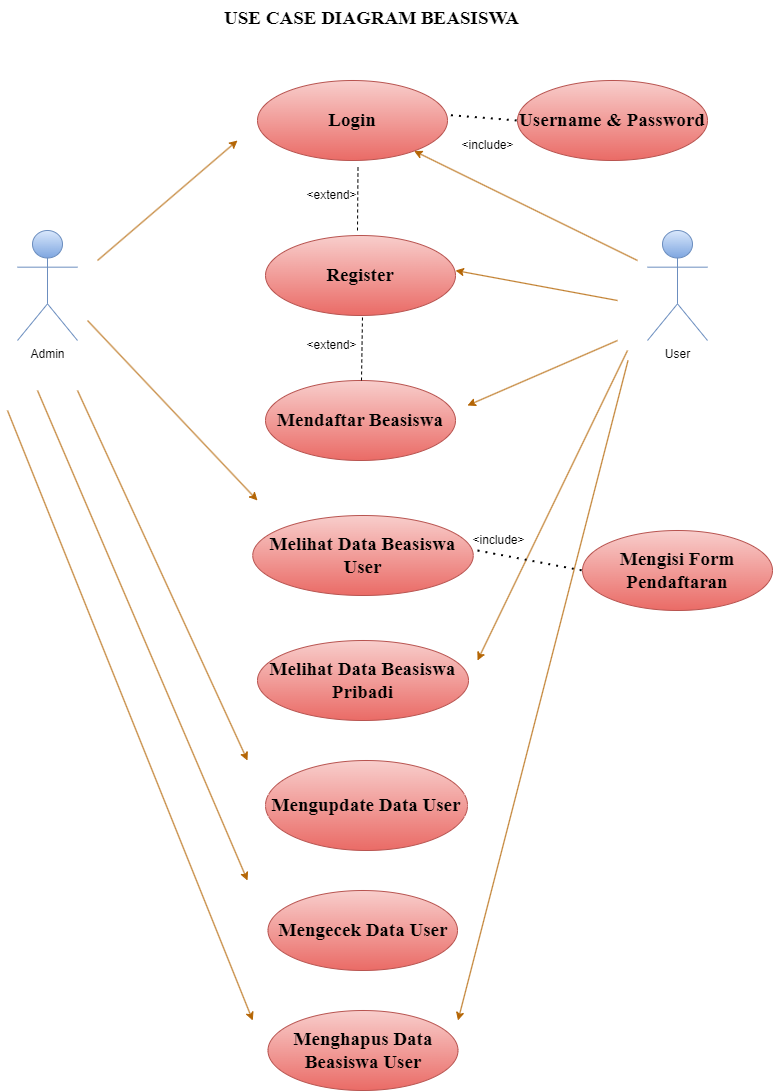

The diagram above was exported from draw.io. Its source (the exported page's mxGraphModel, read from the mxfile embedded in the PNG):
<mxGraphModel dx="2269" dy="1274" grid="1" gridSize="10" guides="1" tooltips="1" connect="1" arrows="1" fold="1" page="1" pageScale="1" pageWidth="827" pageHeight="1169" math="0" shadow="0">
  <root>
    <mxCell id="0" />
    <mxCell id="1" parent="0" />
    <mxCell id="q2b0iDc0wS9AtufvPNK5-1" value="Admin" style="shape=umlActor;verticalLabelPosition=bottom;verticalAlign=top;html=1;outlineConnect=0;fillColor=#dae8fc;gradientColor=#7ea6e0;strokeColor=#6c8ebf;rounded=0;" vertex="1" parent="1">
      <mxGeometry x="70" y="260" width="60" height="110" as="geometry" />
    </mxCell>
    <mxCell id="q2b0iDc0wS9AtufvPNK5-6" value="&lt;b&gt;&lt;font style=&quot;font-size: 19px;&quot; face=&quot;Times New Roman&quot;&gt;Login&lt;/font&gt;&lt;/b&gt;" style="ellipse;whiteSpace=wrap;html=1;fillColor=#f8cecc;strokeColor=#b85450;gradientColor=#ea6b66;rounded=0;" vertex="1" parent="1">
      <mxGeometry x="310" y="110" width="190" height="80" as="geometry" />
    </mxCell>
    <mxCell id="q2b0iDc0wS9AtufvPNK5-8" value="&lt;font face=&quot;Times New Roman&quot;&gt;&lt;span style=&quot;font-size: 19px;&quot;&gt;&lt;b&gt;Register&lt;/b&gt;&lt;/span&gt;&lt;/font&gt;" style="ellipse;whiteSpace=wrap;html=1;fillColor=#f8cecc;strokeColor=#b85450;gradientColor=#ea6b66;rounded=0;" vertex="1" parent="1">
      <mxGeometry x="318" y="265" width="190" height="80" as="geometry" />
    </mxCell>
    <mxCell id="q2b0iDc0wS9AtufvPNK5-9" value="&lt;font face=&quot;Times New Roman&quot;&gt;&lt;span style=&quot;font-size: 19px;&quot;&gt;&lt;b&gt;Mendaftar Beasiswa&lt;/b&gt;&lt;/span&gt;&lt;/font&gt;" style="ellipse;whiteSpace=wrap;html=1;fillColor=#f8cecc;strokeColor=#b85450;gradientColor=#ea6b66;rounded=0;" vertex="1" parent="1">
      <mxGeometry x="318" y="410" width="190" height="80" as="geometry" />
    </mxCell>
    <mxCell id="q2b0iDc0wS9AtufvPNK5-10" value="User" style="shape=umlActor;verticalLabelPosition=bottom;verticalAlign=top;html=1;outlineConnect=0;fillColor=#dae8fc;gradientColor=#7ea6e0;strokeColor=#6c8ebf;rounded=0;" vertex="1" parent="1">
      <mxGeometry x="700" y="260" width="60" height="110" as="geometry" />
    </mxCell>
    <mxCell id="q2b0iDc0wS9AtufvPNK5-12" value="&lt;font face=&quot;Times New Roman&quot;&gt;&lt;span style=&quot;font-size: 19px;&quot;&gt;&lt;b&gt;Melihat Data Beasiswa User&lt;/b&gt;&lt;/span&gt;&lt;/font&gt;" style="ellipse;whiteSpace=wrap;html=1;fillColor=#f8cecc;strokeColor=#b85450;gradientColor=#ea6b66;rounded=0;" vertex="1" parent="1">
      <mxGeometry x="305.25" y="545" width="220.5" height="80" as="geometry" />
    </mxCell>
    <mxCell id="q2b0iDc0wS9AtufvPNK5-13" value="&lt;font face=&quot;Times New Roman&quot;&gt;&lt;span style=&quot;font-size: 19px;&quot;&gt;&lt;b&gt;Mengecek Data User&lt;/b&gt;&lt;/span&gt;&lt;/font&gt;" style="ellipse;whiteSpace=wrap;html=1;fillColor=#f8cecc;strokeColor=#b85450;gradientColor=#ea6b66;rounded=0;" vertex="1" parent="1">
      <mxGeometry x="320.5" y="920" width="189.5" height="80" as="geometry" />
    </mxCell>
    <mxCell id="q2b0iDc0wS9AtufvPNK5-14" value="&lt;font face=&quot;Times New Roman&quot;&gt;&lt;span style=&quot;font-size: 19px;&quot;&gt;&lt;b&gt;Mengupdate Data User&lt;/b&gt;&lt;/span&gt;&lt;/font&gt;" style="ellipse;whiteSpace=wrap;html=1;fillColor=#f8cecc;strokeColor=#b85450;gradientColor=#ea6b66;rounded=0;" vertex="1" parent="1">
      <mxGeometry x="318" y="790" width="202" height="90" as="geometry" />
    </mxCell>
    <mxCell id="q2b0iDc0wS9AtufvPNK5-15" value="&lt;font face=&quot;Times New Roman&quot;&gt;&lt;span style=&quot;font-size: 19px;&quot;&gt;&lt;b&gt;Menghapus Data Beasiswa User&lt;/b&gt;&lt;/span&gt;&lt;/font&gt;" style="ellipse;whiteSpace=wrap;html=1;fillColor=#f8cecc;strokeColor=#b85450;gradientColor=#ea6b66;rounded=0;" vertex="1" parent="1">
      <mxGeometry x="320.5" y="1040" width="190" height="80" as="geometry" />
    </mxCell>
    <mxCell id="q2b0iDc0wS9AtufvPNK5-19" value="" style="endArrow=none;dashed=1;html=1;rounded=0;entryX=0.529;entryY=1.063;entryDx=0;entryDy=0;entryPerimeter=0;" edge="1" parent="1" target="q2b0iDc0wS9AtufvPNK5-6">
      <mxGeometry width="50" height="50" relative="1" as="geometry">
        <mxPoint x="410" y="260" as="sourcePoint" />
        <mxPoint x="410" y="200" as="targetPoint" />
      </mxGeometry>
    </mxCell>
    <mxCell id="q2b0iDc0wS9AtufvPNK5-20" value="&amp;lt;extend&amp;gt;" style="text;html=1;align=center;verticalAlign=middle;resizable=0;points=[];autosize=1;strokeColor=none;fillColor=none;rounded=0;" vertex="1" parent="1">
      <mxGeometry x="349" y="210" width="70" height="30" as="geometry" />
    </mxCell>
    <mxCell id="q2b0iDc0wS9AtufvPNK5-21" value="&lt;font face=&quot;Times New Roman&quot;&gt;&lt;span style=&quot;font-size: 19px;&quot;&gt;&lt;b&gt;Melihat Data Beasiswa Pribadi&lt;/b&gt;&lt;/span&gt;&lt;/font&gt;" style="ellipse;whiteSpace=wrap;html=1;fillColor=#f8cecc;strokeColor=#b85450;gradientColor=#ea6b66;rounded=0;" vertex="1" parent="1">
      <mxGeometry x="310" y="670" width="211" height="80" as="geometry" />
    </mxCell>
    <mxCell id="q2b0iDc0wS9AtufvPNK5-22" value="&amp;lt;extend&amp;gt;" style="text;html=1;align=center;verticalAlign=middle;resizable=0;points=[];autosize=1;strokeColor=none;fillColor=none;rounded=0;" vertex="1" parent="1">
      <mxGeometry x="349" y="360" width="70" height="30" as="geometry" />
    </mxCell>
    <mxCell id="q2b0iDc0wS9AtufvPNK5-23" value="" style="endArrow=none;dashed=1;html=1;rounded=0;entryX=0.529;entryY=1.063;entryDx=0;entryDy=0;entryPerimeter=0;" edge="1" parent="1">
      <mxGeometry width="50" height="50" relative="1" as="geometry">
        <mxPoint x="414" y="410" as="sourcePoint" />
        <mxPoint x="415" y="345" as="targetPoint" />
      </mxGeometry>
    </mxCell>
    <mxCell id="q2b0iDc0wS9AtufvPNK5-24" value="&lt;div style=&quot;text-align: center;&quot;&gt;&lt;span style=&quot;background-color: initial; font-size: 19px;&quot;&gt;&lt;font face=&quot;Times New Roman&quot;&gt;&lt;b&gt;USE CASE DIAGRAM BEASISWA&lt;/b&gt;&lt;/font&gt;&lt;/span&gt;&lt;/div&gt;" style="text;whiteSpace=wrap;html=1;" vertex="1" parent="1">
      <mxGeometry x="275" y="30" width="300" height="50" as="geometry" />
    </mxCell>
    <mxCell id="q2b0iDc0wS9AtufvPNK5-29" value="&lt;font face=&quot;Times New Roman&quot;&gt;&lt;span style=&quot;font-size: 19px;&quot;&gt;&lt;b&gt;Mengisi Form Pendaftaran&lt;/b&gt;&lt;/span&gt;&lt;/font&gt;" style="ellipse;whiteSpace=wrap;html=1;fillColor=#f8cecc;strokeColor=#b85450;gradientColor=#ea6b66;rounded=0;" vertex="1" parent="1">
      <mxGeometry x="635" y="560" width="190" height="80" as="geometry" />
    </mxCell>
    <mxCell id="q2b0iDc0wS9AtufvPNK5-31" value="&lt;font face=&quot;Times New Roman&quot;&gt;&lt;span style=&quot;font-size: 19px;&quot;&gt;&lt;b&gt;Username &amp;amp; Password&lt;/b&gt;&lt;/span&gt;&lt;/font&gt;" style="ellipse;whiteSpace=wrap;html=1;fillColor=#f8cecc;strokeColor=#b85450;gradientColor=#ea6b66;rounded=0;" vertex="1" parent="1">
      <mxGeometry x="570" y="110" width="190" height="80" as="geometry" />
    </mxCell>
    <mxCell id="q2b0iDc0wS9AtufvPNK5-33" value="" style="endArrow=classic;html=1;rounded=0;fillColor=#fad7ac;strokeColor=#b46504;" edge="1" parent="1">
      <mxGeometry width="50" height="50" relative="1" as="geometry">
        <mxPoint x="150" y="290" as="sourcePoint" />
        <mxPoint x="290" y="170" as="targetPoint" />
      </mxGeometry>
    </mxCell>
    <mxCell id="q2b0iDc0wS9AtufvPNK5-34" value="" style="endArrow=classic;html=1;rounded=0;fillColor=#fad7ac;strokeColor=#b46504;" edge="1" parent="1">
      <mxGeometry width="50" height="50" relative="1" as="geometry">
        <mxPoint x="140" y="350" as="sourcePoint" />
        <mxPoint x="310" y="530" as="targetPoint" />
      </mxGeometry>
    </mxCell>
    <mxCell id="q2b0iDc0wS9AtufvPNK5-35" value="" style="endArrow=classic;html=1;rounded=0;fillColor=#fad7ac;strokeColor=#b46504;" edge="1" parent="1">
      <mxGeometry width="50" height="50" relative="1" as="geometry">
        <mxPoint x="130" y="420" as="sourcePoint" />
        <mxPoint x="300" y="790" as="targetPoint" />
      </mxGeometry>
    </mxCell>
    <mxCell id="q2b0iDc0wS9AtufvPNK5-36" value="" style="endArrow=classic;html=1;rounded=0;fillColor=#fad7ac;strokeColor=#b46504;" edge="1" parent="1">
      <mxGeometry width="50" height="50" relative="1" as="geometry">
        <mxPoint x="90" y="420" as="sourcePoint" />
        <mxPoint x="300" y="910" as="targetPoint" />
      </mxGeometry>
    </mxCell>
    <mxCell id="q2b0iDc0wS9AtufvPNK5-37" value="" style="endArrow=classic;html=1;rounded=0;fillColor=#fad7ac;strokeColor=#b46504;" edge="1" parent="1">
      <mxGeometry width="50" height="50" relative="1" as="geometry">
        <mxPoint x="60" y="440" as="sourcePoint" />
        <mxPoint x="305.25" y="1050" as="targetPoint" />
      </mxGeometry>
    </mxCell>
    <mxCell id="q2b0iDc0wS9AtufvPNK5-38" value="" style="endArrow=classic;html=1;rounded=0;fillColor=#fad7ac;strokeColor=#b46504;" edge="1" parent="1" target="q2b0iDc0wS9AtufvPNK5-6">
      <mxGeometry width="50" height="50" relative="1" as="geometry">
        <mxPoint x="690" y="290" as="sourcePoint" />
        <mxPoint x="665.75" y="220" as="targetPoint" />
      </mxGeometry>
    </mxCell>
    <mxCell id="q2b0iDc0wS9AtufvPNK5-39" value="" style="endArrow=classic;html=1;rounded=0;fillColor=#fad7ac;strokeColor=#b46504;" edge="1" parent="1">
      <mxGeometry width="50" height="50" relative="1" as="geometry">
        <mxPoint x="670" y="330" as="sourcePoint" />
        <mxPoint x="508" y="300" as="targetPoint" />
      </mxGeometry>
    </mxCell>
    <mxCell id="q2b0iDc0wS9AtufvPNK5-40" value="" style="endArrow=classic;html=1;rounded=0;fillColor=#fad7ac;strokeColor=#b46504;" edge="1" parent="1">
      <mxGeometry width="50" height="50" relative="1" as="geometry">
        <mxPoint x="670" y="370" as="sourcePoint" />
        <mxPoint x="520" y="435" as="targetPoint" />
      </mxGeometry>
    </mxCell>
    <mxCell id="q2b0iDc0wS9AtufvPNK5-41" value="" style="endArrow=classic;html=1;rounded=0;fillColor=#fad7ac;strokeColor=#b46504;" edge="1" parent="1">
      <mxGeometry width="50" height="50" relative="1" as="geometry">
        <mxPoint x="680" y="380" as="sourcePoint" />
        <mxPoint x="530" y="690" as="targetPoint" />
      </mxGeometry>
    </mxCell>
    <mxCell id="q2b0iDc0wS9AtufvPNK5-42" value="" style="endArrow=none;dashed=1;html=1;dashPattern=1 3;strokeWidth=2;rounded=0;entryX=0;entryY=0.5;entryDx=0;entryDy=0;" edge="1" parent="1" target="q2b0iDc0wS9AtufvPNK5-29">
      <mxGeometry width="50" height="50" relative="1" as="geometry">
        <mxPoint x="530" y="580" as="sourcePoint" />
        <mxPoint x="620" y="600" as="targetPoint" />
      </mxGeometry>
    </mxCell>
    <mxCell id="q2b0iDc0wS9AtufvPNK5-43" value="&amp;lt;include&amp;gt;" style="text;html=1;align=center;verticalAlign=middle;resizable=0;points=[];autosize=1;strokeColor=none;fillColor=none;" vertex="1" parent="1">
      <mxGeometry x="510.5" y="555" width="80" height="30" as="geometry" />
    </mxCell>
    <mxCell id="q2b0iDc0wS9AtufvPNK5-45" value="&amp;lt;include&amp;gt;" style="text;html=1;align=center;verticalAlign=middle;resizable=0;points=[];autosize=1;strokeColor=none;fillColor=none;" vertex="1" parent="1">
      <mxGeometry x="500" y="160" width="80" height="30" as="geometry" />
    </mxCell>
    <mxCell id="q2b0iDc0wS9AtufvPNK5-46" value="" style="endArrow=none;dashed=1;html=1;dashPattern=1 3;strokeWidth=2;rounded=0;entryX=0;entryY=0.5;entryDx=0;entryDy=0;exitX=1.018;exitY=0.434;exitDx=0;exitDy=0;exitPerimeter=0;" edge="1" parent="1" source="q2b0iDc0wS9AtufvPNK5-6" target="q2b0iDc0wS9AtufvPNK5-31">
      <mxGeometry width="50" height="50" relative="1" as="geometry">
        <mxPoint x="500" y="340" as="sourcePoint" />
        <mxPoint x="550" y="290" as="targetPoint" />
      </mxGeometry>
    </mxCell>
    <mxCell id="q2b0iDc0wS9AtufvPNK5-47" value="" style="endArrow=classic;html=1;rounded=0;fillColor=#fad7ac;strokeColor=#b46504;" edge="1" parent="1">
      <mxGeometry width="50" height="50" relative="1" as="geometry">
        <mxPoint x="680.5" y="390" as="sourcePoint" />
        <mxPoint x="510.5" y="1050" as="targetPoint" />
      </mxGeometry>
    </mxCell>
  </root>
</mxGraphModel>